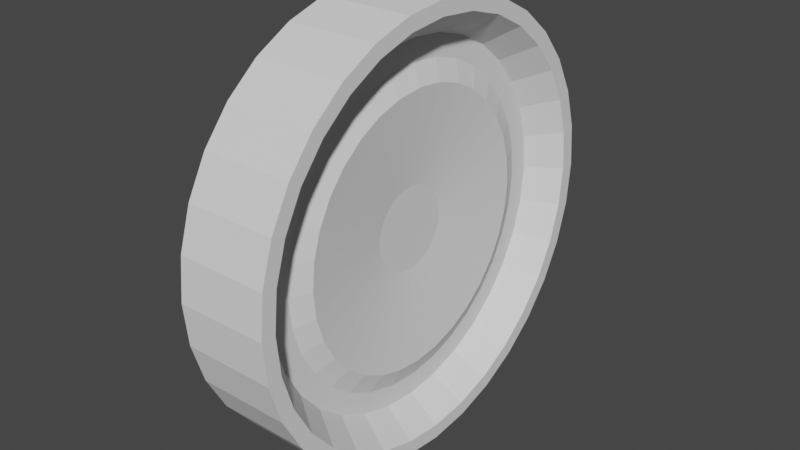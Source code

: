# Source: Wheel.blend  (saved by Blender 2.80.51; exported with 4.5.12 LTS)
import bpy
from mathutils import Matrix  # noqa: F401  (used for matrix-valued properties, if any)

bpy.ops.wm.read_factory_settings(use_empty=True)
scene = bpy.context.scene
scene.name = 'Scene'

# ---- collections
col_collection = bpy.data.collections.new('Collection'); scene.collection.children.link(col_collection)

# ---- world
world_world = bpy.data.worlds.new('World'); scene.world = world_world
world_world.use_nodes = True; world_world.node_tree.nodes.clear()
_N = world_world.node_tree.nodes; _L = world_world.node_tree.links
n0 = _N.new('ShaderNodeOutputWorld'); n0.name = 'World Output'; n0.location = (300, 300)
n1 = _N.new('ShaderNodeBackground'); n1.name = 'Background'; n1.location = (10, 300)
n1.inputs[0].default_value = (0.05088, 0.05088, 0.05088, 1.0)
_L.new(n1.outputs[0], n0.inputs[0])
n0.is_active_output = True
world_world.color = (0.05088, 0.05088, 0.05088)
world_world.use_sun_shadow = False
world_world.sun_shadow_jitter_overblur = 0.0

# ---- meshes
me_cylinder_002 = bpy.data.meshes.new('Cylinder.002')
me_cylinder_002.from_pydata([(-4.385e-07, 0.1929, -0.2081), (0.03762, 0.1892, -0.2081), (0.0738, 0.1782, -0.2081), (0.1071, 0.1604, -0.2081), (0.1364, 0.1364, -0.2081), (0.1604, 0.1071, -0.2081), (0.1782, 0.0738, -0.2081), (0.1892, 0.03762, -0.2081), (0.1929, -7.928e-08, -0.2081), (0.1892, -0.03762, -0.2081), (0.1782, -0.0738, -0.2081), (0.1604, -0.1071, -0.2081), (0.1364, -0.1364, -0.2081), (0.1071, -0.1604, -0.2081), (0.0738, -0.1782, -0.2081), (0.03762, -0.1892, -0.2081), (3.51e-08, -0.1929, -0.2081), (-0.03762, -0.1892, -0.2081), (-0.0738, -0.1782, -0.2081), (-0.1071, -0.1604, -0.2081), (-0.1364, -0.1364, -0.2081), (-0.1604, -0.1071, -0.2081), (-0.1782, -0.0738, -0.2081), (-0.1892, -0.03762, -0.2081), (-0.1929, 1.665e-07, -0.2081), (-0.1892, 0.03762, -0.2081), (-0.1782, 0.0738, -0.2081), (-0.1604, 0.1071, -0.2081), (-0.1364, 0.1364, -0.2081), (-0.1071, 0.1604, -0.2081), (-0.0738, 0.1782, -0.2081), (-0.03762, 0.1892, -0.2081), (3.542e-09, 1.0, 0.0), (0.1951, 0.9808, 0.0), (0.3827, 0.9239, 0.0), (0.5556, 0.8315, 0.0), (0.7071, 0.7071, 0.0), (0.8315, 0.5556, 0.0), (0.9239, 0.3827, 0.0), (0.9808, 0.1951, 0.0), (1.0, 7.55e-08, 0.0), (0.9808, -0.1951, 0.0), (0.9239, -0.3827, 0.0), (0.8315, -0.5556, 0.0), (0.7071, -0.7071, 0.0), (0.5556, -0.8315, 0.0), (0.3827, -0.9239, 0.0), (0.1951, -0.9808, 0.0), (-3.223e-07, -1.0, 0.0), (-0.1951, -0.9808, 0.0), (-0.3827, -0.9239, 0.0), (-0.5556, -0.8315, 0.0), (-0.7071, -0.7071, 0.0), (-0.8315, -0.5556, 0.0), (-0.9239, -0.3827, 0.0), (-0.9808, -0.1951, 0.0), (-1.0, 9.656e-07, 0.0), (-0.9808, 0.1951, 0.0), (-0.9239, 0.3827, 0.0), (-0.8315, 0.5556, 0.0), (-0.7071, 0.7071, 0.0), (-0.5556, 0.8315, 0.0), (-0.3827, 0.9239, 0.0), (-0.1951, 0.9808, 0.0), (3.542e-09, 1.0, -0.8174), (0.1951, 0.9808, -0.8174), (0.3827, 0.9239, -0.8174), (0.5556, 0.8315, -0.8174), (0.7071, 0.7071, -0.8174), (0.8315, 0.5556, -0.8174), (0.9239, 0.3827, -0.8174), (0.9808, 0.1951, -0.8174), (1.0, 7.55e-08, -0.8174), (0.9808, -0.1951, -0.8174), (0.9239, -0.3827, -0.8174), (0.8315, -0.5556, -0.8174), (0.7071, -0.7071, -0.8174), (0.5556, -0.8315, -0.8174), (0.3827, -0.9239, -0.8174), (0.1951, -0.9808, -0.8174), (-3.223e-07, -1.0, -0.8174), (-0.1951, -0.9808, -0.8174), (-0.3827, -0.9239, -0.8174), (-0.5556, -0.8315, -0.8174), (-0.7071, -0.7071, -0.8174), (-0.8315, -0.5556, -0.8174), (-0.9239, -0.3827, -0.8174), (-0.9808, -0.1951, -0.8174), (-1.0, 9.656e-07, -0.8174), (-0.9808, 0.1951, -0.8174), (-0.9239, 0.3827, -0.8174), (-0.8315, 0.5556, -0.8174), (-0.7071, 0.7071, -0.8174), (-0.5556, 0.8315, -0.8174), (-0.3827, 0.9239, -0.8174), (-0.1951, 0.9808, -0.8174), (-2.241e-08, 0.932, -0.8174), (0.1818, 0.9141, -0.8174), (0.3567, 0.8611, -0.8174), (0.5178, 0.775, -0.8174), (0.659, 0.659, -0.8174), (0.775, 0.5178, -0.8174), (0.8611, 0.3567, -0.8174), (0.9141, 0.1818, -0.8174), (0.932, 6.507e-08, -0.8174), (0.9141, -0.1818, -0.8174), (0.8611, -0.3567, -0.8174), (0.775, -0.5178, -0.8174), (0.659, -0.659, -0.8174), (0.5178, -0.775, -0.8174), (0.3567, -0.8611, -0.8174), (0.1818, -0.9141, -0.8174), (-3.014e-07, -0.932, -0.8174), (-0.1818, -0.9141, -0.8174), (-0.3567, -0.8611, -0.8174), (-0.5178, -0.775, -0.8174), (-0.659, -0.659, -0.8174), (-0.775, -0.5178, -0.8174), (-0.8611, -0.3567, -0.8174), (-0.9141, -0.1818, -0.8174), (-0.932, 9.035e-07, -0.8174), (-0.9141, 0.1818, -0.8174), (-0.8611, 0.3567, -0.8174), (-0.775, 0.5178, -0.8174), (-0.659, 0.659, -0.8174), (-0.5178, 0.775, -0.8174), (-0.3567, 0.8611, -0.8174), (-0.1818, 0.9141, -0.8174), (-5.673e-08, 0.823, -0.2524), (0.1606, 0.8072, -0.2524), (0.315, 0.7604, -0.2524), (0.4573, 0.6843, -0.2524), (0.582, 0.582, -0.2524), (0.6843, 0.4573, -0.2524), (0.7604, 0.315, -0.2524), (0.8072, 0.1606, -0.2524), (0.823, 4.834e-08, -0.2524), (0.8072, -0.1606, -0.2524), (0.7604, -0.315, -0.2524), (0.6843, -0.4573, -0.2524), (0.582, -0.582, -0.2524), (0.4573, -0.6843, -0.2524), (0.315, -0.7604, -0.2524), (0.1606, -0.8072, -0.2524), (-2.546e-07, -0.823, -0.2524), (-0.1606, -0.8072, -0.2524), (-0.315, -0.7604, -0.2524), (-0.4573, -0.6843, -0.2524), (-0.582, -0.582, -0.2524), (-0.6843, -0.4573, -0.2524), (-0.7604, -0.315, -0.2524), (-0.8072, -0.1606, -0.2524), (-0.823, 7.958e-07, -0.2524), (-0.8072, 0.1606, -0.2524), (-0.7604, 0.315, -0.2524), (-0.6843, 0.4573, -0.2524), (-0.582, 0.582, -0.2524), (-0.4573, 0.6843, -0.2524), (-0.315, 0.7604, -0.2524), (-0.1606, 0.8072, -0.2524), (-1.044e-07, 0.725, -0.2524), (0.1414, 0.7111, -0.2524), (0.2774, 0.6698, -0.2524), (0.4028, 0.6028, -0.2524), (0.5126, 0.5126, -0.2524), (0.6028, 0.4028, -0.2524), (0.6698, 0.2774, -0.2524), (0.7111, 0.1414, -0.2524), (0.725, 3.182e-08, -0.2524), (0.7111, -0.1414, -0.2524), (0.6698, -0.2774, -0.2524), (0.6028, -0.4028, -0.2524), (0.5126, -0.5126, -0.2524), (0.4028, -0.6028, -0.2524), (0.2774, -0.6698, -0.2524), (0.1414, -0.7111, -0.2524), (-2.175e-07, -0.725, -0.2524), (-0.1414, -0.7111, -0.2524), (-0.2774, -0.6698, -0.2524), (-0.4028, -0.6028, -0.2524), (-0.5126, -0.5126, -0.2524), (-0.6028, -0.4028, -0.2524), (-0.6698, -0.2774, -0.2524), (-0.7111, -0.1414, -0.2524), (-0.725, 6.864e-07, -0.2524), (-0.7111, 0.1414, -0.2524), (-0.6698, 0.2774, -0.2524), (-0.6028, 0.4028, -0.2524), (-0.5126, 0.5126, -0.2524), (-0.4028, 0.6028, -0.2524), (-0.2774, 0.6698, -0.2524), (-0.1414, 0.7111, -0.2524), (-1.596e-07, 0.632, -0.4043), (0.1233, 0.6199, -0.4043), (0.2419, 0.5839, -0.4043), (0.3511, 0.5255, -0.4043), (0.4469, 0.4469, -0.4043), (0.5255, 0.3511, -0.4043), (0.5839, 0.2419, -0.4043), (0.6199, 0.1233, -0.4043), (0.632, 1.442e-08, -0.4043), (0.6199, -0.1233, -0.4043), (0.5839, -0.2419, -0.4043), (0.5255, -0.3511, -0.4043), (0.4469, -0.4469, -0.4043), (0.3511, -0.5255, -0.4043), (0.2419, -0.5839, -0.4043), (0.1233, -0.6199, -0.4043), (-1.808e-07, -0.632, -0.4043), (-0.1233, -0.6199, -0.4043), (-0.2419, -0.5839, -0.4043), (-0.3511, -0.5255, -0.4043), (-0.4469, -0.4469, -0.4043), (-0.5255, -0.3511, -0.4043), (-0.5839, -0.2419, -0.4043), (-0.6199, -0.1233, -0.4043), (-0.632, 5.89e-07, -0.4043), (-0.6199, 0.1233, -0.4043), (-0.5839, 0.2419, -0.4043), (-0.5255, 0.3511, -0.4043), (-0.4469, 0.4469, -0.4043), (-0.3511, 0.5255, -0.4043), (-0.2419, 0.5839, -0.4043), (-0.1233, 0.6199, -0.4043)], [], [(0, 1, 2, 3, 4, 5, 6, 7, 8, 9, 10, 11, 12, 13, 14, 15, 16, 17, 18, 19, 20, 21, 22, 23, 24, 25, 26, 27, 28, 29, 30, 31), (95, 63, 32, 64), (94, 62, 63, 95), (93, 61, 62, 94), (92, 60, 61, 93), (91, 59, 60, 92), (90, 58, 59, 91), (89, 57, 58, 90), (88, 56, 57, 89), (87, 55, 56, 88), (86, 54, 55, 87), (85, 53, 54, 86), (84, 52, 53, 85), (83, 51, 52, 84), (82, 50, 51, 83), (81, 49, 50, 82), (80, 48, 49, 81), (79, 47, 48, 80), (78, 46, 47, 79), (77, 45, 46, 78), (76, 44, 45, 77), (75, 43, 44, 76), (74, 42, 43, 75), (73, 41, 42, 74), (72, 40, 41, 73), (71, 39, 40, 72), (70, 38, 39, 71), (69, 37, 38, 70), (68, 36, 37, 69), (67, 35, 36, 68), (66, 34, 35, 67), (65, 33, 34, 66), (64, 32, 33, 65), (97, 96, 64, 65), (98, 97, 65, 66), (99, 98, 66, 67), (100, 99, 67, 68), (101, 100, 68, 69), (102, 101, 69, 70), (103, 102, 70, 71), (104, 103, 71, 72), (105, 104, 72, 73), (106, 105, 73, 74), (107, 106, 74, 75), (108, 107, 75, 76), (109, 108, 76, 77), (110, 109, 77, 78), (111, 110, 78, 79), (112, 111, 79, 80), (113, 112, 80, 81), (114, 113, 81, 82), (115, 114, 82, 83), (116, 115, 83, 84), (117, 116, 84, 85), (118, 117, 85, 86), (119, 118, 86, 87), (120, 119, 87, 88), (121, 120, 88, 89), (122, 121, 89, 90), (123, 122, 90, 91), (124, 123, 91, 92), (125, 124, 92, 93), (126, 125, 93, 94), (127, 126, 94, 95), (96, 127, 95, 64), (129, 128, 96, 97), (130, 129, 97, 98), (131, 130, 98, 99), (132, 131, 99, 100), (133, 132, 100, 101), (134, 133, 101, 102), (135, 134, 102, 103), (136, 135, 103, 104), (137, 136, 104, 105), (138, 137, 105, 106), (139, 138, 106, 107), (140, 139, 107, 108), (141, 140, 108, 109), (142, 141, 109, 110), (143, 142, 110, 111), (144, 143, 111, 112), (145, 144, 112, 113), (146, 145, 113, 114), (147, 146, 114, 115), (148, 147, 115, 116), (149, 148, 116, 117), (150, 149, 117, 118), (151, 150, 118, 119), (152, 151, 119, 120), (153, 152, 120, 121), (154, 153, 121, 122), (155, 154, 122, 123), (156, 155, 123, 124), (157, 156, 124, 125), (158, 157, 125, 126), (159, 158, 126, 127), (128, 159, 127, 96), (161, 160, 128, 129), (162, 161, 129, 130), (163, 162, 130, 131), (164, 163, 131, 132), (165, 164, 132, 133), (166, 165, 133, 134), (167, 166, 134, 135), (168, 167, 135, 136), (169, 168, 136, 137), (170, 169, 137, 138), (171, 170, 138, 139), (172, 171, 139, 140), (173, 172, 140, 141), (174, 173, 141, 142), (175, 174, 142, 143), (176, 175, 143, 144), (177, 176, 144, 145), (178, 177, 145, 146), (179, 178, 146, 147), (180, 179, 147, 148), (181, 180, 148, 149), (182, 181, 149, 150), (183, 182, 150, 151), (184, 183, 151, 152), (185, 184, 152, 153), (186, 185, 153, 154), (187, 186, 154, 155), (188, 187, 155, 156), (189, 188, 156, 157), (190, 189, 157, 158), (191, 190, 158, 159), (160, 191, 159, 128), (193, 192, 160, 161), (194, 193, 161, 162), (195, 194, 162, 163), (196, 195, 163, 164), (197, 196, 164, 165), (198, 197, 165, 166), (199, 198, 166, 167), (200, 199, 167, 168), (201, 200, 168, 169), (202, 201, 169, 170), (203, 202, 170, 171), (204, 203, 171, 172), (205, 204, 172, 173), (206, 205, 173, 174), (207, 206, 174, 175), (208, 207, 175, 176), (209, 208, 176, 177), (210, 209, 177, 178), (211, 210, 178, 179), (212, 211, 179, 180), (213, 212, 180, 181), (214, 213, 181, 182), (215, 214, 182, 183), (216, 215, 183, 184), (217, 216, 184, 185), (218, 217, 185, 186), (219, 218, 186, 187), (220, 219, 187, 188), (221, 220, 188, 189), (222, 221, 189, 190), (223, 222, 190, 191), (192, 223, 191, 160), (1, 0, 192, 193), (2, 1, 193, 194), (3, 2, 194, 195), (4, 3, 195, 196), (5, 4, 196, 197), (6, 5, 197, 198), (7, 6, 198, 199), (8, 7, 199, 200), (9, 8, 200, 201), (10, 9, 201, 202), (11, 10, 202, 203), (12, 11, 203, 204), (13, 12, 204, 205), (14, 13, 205, 206), (15, 14, 206, 207), (16, 15, 207, 208), (17, 16, 208, 209), (18, 17, 209, 210), (19, 18, 210, 211), (20, 19, 211, 212), (21, 20, 212, 213), (22, 21, 213, 214), (23, 22, 214, 215), (24, 23, 215, 216), (25, 24, 216, 217), (26, 25, 217, 218), (27, 26, 218, 219), (28, 27, 219, 220), (29, 28, 220, 221), (30, 29, 221, 222), (31, 30, 222, 223), (0, 31, 223, 192)])
_uv = me_cylinder_002.uv_layers.new(name='UVMap')
_uv.uv.foreach_set('vector', [0.75, 0.2963, 0.759, 0.2954, 0.7677, 0.2928, 0.7757, 0.2885, 0.7827, 0.2827, 0.7885, 0.2757, 0.7928, 0.2677, 0.7954, 0.259, 0.7963, 0.25, 0.7954, 0.241, 0.7928, 0.2323, 0.7885, 0.2243, 0.7827, 0.2173, 0.7757, 0.2115, 0.7677, 0.2072, 0.759, 0.2046, 0.75, 0.2037, 0.741, 0.2046, 0.7323, 0.2072, 0.7243, 0.2115, 0.7173, 0.2173, 0.7115, 0.2243, 0.7072, 0.2323, 0.7046, 0.241, 0.7037, 0.25, 0.7046, 0.259, 0.7072, 0.2677, 0.7115, 0.2757, 0.7173, 0.2827, 0.7243, 0.2885, 0.7323, 0.2928, 0.741, 0.2954, 0.03125, 0.5, 0.03125, 0.75, 0.0, 0.75, 0.0, 0.5, 0.0625, 0.5, 0.0625, 0.75, 0.03125, 0.75, 0.03125, 0.5, 0.09375, 0.5, 0.09375, 0.75, 0.0625, 0.75, 0.0625, 0.5, 0.125, 0.5, 0.125, 0.75, 0.09375, 0.75, 0.09375, 0.5, 0.1562, 0.5, 0.1562, 0.75, 0.125, 0.75, 0.125, 0.5, 0.1875, 0.5, 0.1875, 0.75, 0.1562, 0.75, 0.1562, 0.5, 0.2188, 0.5, 0.2188, 0.75, 0.1875, 0.75, 0.1875, 0.5, 0.25, 0.5, 0.25, 0.75, 0.2188, 0.75, 0.2188, 0.5, 0.2812, 0.5, 0.2812, 0.75, 0.25, 0.75, 0.25, 0.5, 0.3125, 0.5, 0.3125, 0.75, 0.2812, 0.75, 0.2812, 0.5, 0.3438, 0.5, 0.3438, 0.75, 0.3125, 0.75, 0.3125, 0.5, 0.375, 0.5, 0.375, 0.75, 0.3438, 0.75, 0.3438, 0.5, 0.4062, 0.5, 0.4062, 0.75, 0.375, 0.75, 0.375, 0.5, 0.4375, 0.5, 0.4375, 0.75, 0.4062, 0.75, 0.4062, 0.5, 0.4688, 0.5, 0.4688, 0.75, 0.4375, 0.75, 0.4375, 0.5, 0.5, 0.5, 0.5, 0.75, 0.4688, 0.75, 0.4688, 0.5, 0.5312, 0.5, 0.5312, 0.75, 0.5, 0.75, 0.5, 0.5, 0.5625, 0.5, 0.5625, 0.75, 0.5312, 0.75, 0.5312, 0.5, 0.5938, 0.5, 0.5938, 0.75, 0.5625, 0.75, 0.5625, 0.5, 0.625, 0.5, 0.625, 0.75, 0.5938, 0.75, 0.5938, 0.5, 0.6562, 0.5, 0.6562, 0.75, 0.625, 0.75, 0.625, 0.5, 0.6875, 0.5, 0.6875, 0.75, 0.6562, 0.75, 0.6562, 0.5, 0.7188, 0.5, 0.7188, 0.75, 0.6875, 0.75, 0.6875, 0.5, 0.75, 0.5, 0.75, 0.75, 0.7188, 0.75, 0.7188, 0.5, 0.7812, 0.5, 0.7812, 0.75, 0.75, 0.75, 0.75, 0.5, 0.8125, 0.5, 0.8125, 0.75, 0.7812, 0.75, 0.7812, 0.5, 0.8438, 0.5, 0.8438, 0.75, 0.8125, 0.75, 0.8125, 0.5, 0.875, 0.5, 0.875, 0.75, 0.8438, 0.75, 0.8438, 0.5, 0.9062, 0.5, 0.9062, 0.75, 0.875, 0.75, 0.875, 0.5, 0.9375, 0.5, 0.9375, 0.75, 0.9062, 0.75, 0.9062, 0.5, 0.9688, 0.5, 0.9688, 0.75, 0.9375, 0.75, 0.9375, 0.5, 1.0, 0.5, 1.0, 0.75, 0.9688, 0.75, 0.9688, 0.5, 0.7936, 0.4694, 0.75, 0.4737, 0.75, 0.49, 0.7968, 0.4854, 0.8356, 0.4567, 0.7936, 0.4694, 0.7968, 0.4854, 0.8418, 0.4717, 0.8743, 0.436, 0.8356, 0.4567, 0.8418, 0.4717, 0.8833, 0.4496, 0.9082, 0.4082, 0.8743, 0.436, 0.8833, 0.4496, 0.9197, 0.4197, 0.936, 0.3743, 0.9082, 0.4082, 0.9197, 0.4197, 0.9496, 0.3833, 0.9567, 0.3356, 0.936, 0.3743, 0.9496, 0.3833, 0.9717, 0.3418, 0.9694, 0.2936, 0.9567, 0.3356, 0.9717, 0.3418, 0.9854, 0.2968, 0.9737, 0.25, 0.9694, 0.2936, 0.9854, 0.2968, 0.99, 0.25, 0.9694, 0.2064, 0.9737, 0.25, 0.99, 0.25, 0.9854, 0.2032, 0.9567, 0.1644, 0.9694, 0.2064, 0.9854, 0.2032, 0.9717, 0.1582, 0.936, 0.1257, 0.9567, 0.1644, 0.9717, 0.1582, 0.9496, 0.1167, 0.9082, 0.09183, 0.936, 0.1257, 0.9496, 0.1167, 0.9197, 0.08029, 0.8743, 0.06401, 0.9082, 0.09183, 0.9197, 0.08029, 0.8833, 0.05045, 0.8356, 0.04334, 0.8743, 0.06401, 0.8833, 0.05045, 0.8418, 0.02827, 0.7936, 0.03061, 0.8356, 0.04334, 0.8418, 0.02827, 0.7968, 0.01461, 0.75, 0.02631, 0.7936, 0.03061, 0.7968, 0.01461, 0.75, 0.01, 0.7064, 0.03061, 0.75, 0.02631, 0.75, 0.01, 0.7032, 0.01461, 0.6644, 0.04334, 0.7064, 0.03061, 0.7032, 0.01461, 0.6582, 0.02827, 0.6257, 0.06401, 0.6644, 0.04334, 0.6582, 0.02827, 0.6167, 0.05045, 0.5918, 0.09183, 0.6257, 0.06401, 0.6167, 0.05045, 0.5803, 0.08029, 0.564, 0.1257, 0.5918, 0.09183, 0.5803, 0.08029, 0.5504, 0.1167, 0.5433, 0.1644, 0.564, 0.1257, 0.5504, 0.1167, 0.5283, 0.1582, 0.5306, 0.2064, 0.5433, 0.1644, 0.5283, 0.1582, 0.5146, 0.2032, 0.5263, 0.25, 0.5306, 0.2064, 0.5146, 0.2032, 0.51, 0.25, 0.5306, 0.2936, 0.5263, 0.25, 0.51, 0.25, 0.5146, 0.2968, 0.5433, 0.3356, 0.5306, 0.2936, 0.5146, 0.2968, 0.5283, 0.3418, 0.564, 0.3743, 0.5433, 0.3356, 0.5283, 0.3418, 0.5504, 0.3833, 0.5918, 0.4082, 0.564, 0.3743, 0.5504, 0.3833, 0.5803, 0.4197, 0.6257, 0.436, 0.5918, 0.4082, 0.5803, 0.4197, 0.6167, 0.4496, 0.6644, 0.4567, 0.6257, 0.436, 0.6167, 0.4496, 0.6582, 0.4717, 0.7064, 0.4694, 0.6644, 0.4567, 0.6582, 0.4717, 0.7032, 0.4854, 0.75, 0.4737, 0.7064, 0.4694, 0.7032, 0.4854, 0.75, 0.49, 0.7885, 0.4437, 0.75, 0.4475, 0.75, 0.4737, 0.7936, 0.4694, 0.8256, 0.4325, 0.7885, 0.4437, 0.7936, 0.4694, 0.8356, 0.4567, 0.8597, 0.4142, 0.8256, 0.4325, 0.8356, 0.4567, 0.8743, 0.436, 0.8897, 0.3897, 0.8597, 0.4142, 0.8743, 0.436, 0.9082, 0.4082, 0.9142, 0.3597, 0.8897, 0.3897, 0.9082, 0.4082, 0.936, 0.3743, 0.9325, 0.3256, 0.9142, 0.3597, 0.936, 0.3743, 0.9567, 0.3356, 0.9437, 0.2885, 0.9325, 0.3256, 0.9567, 0.3356, 0.9694, 0.2936, 0.9475, 0.25, 0.9437, 0.2885, 0.9694, 0.2936, 0.9737, 0.25, 0.9437, 0.2115, 0.9475, 0.25, 0.9737, 0.25, 0.9694, 0.2064, 0.9325, 0.1744, 0.9437, 0.2115, 0.9694, 0.2064, 0.9567, 0.1644, 0.9142, 0.1403, 0.9325, 0.1744, 0.9567, 0.1644, 0.936, 0.1257, 0.8897, 0.1103, 0.9142, 0.1403, 0.936, 0.1257, 0.9082, 0.09183, 0.8597, 0.08576, 0.8897, 0.1103, 0.9082, 0.09183, 0.8743, 0.06401, 0.8256, 0.06751, 0.8597, 0.08576, 0.8743, 0.06401, 0.8356, 0.04334, 0.7885, 0.05627, 0.8256, 0.06751, 0.8356, 0.04334, 0.7936, 0.03061, 0.75, 0.05247, 0.7885, 0.05627, 0.7936, 0.03061, 0.75, 0.02631, 0.7115, 0.05627, 0.75, 0.05247, 0.75, 0.02631, 0.7064, 0.03061, 0.6744, 0.06751, 0.7115, 0.05627, 0.7064, 0.03061, 0.6644, 0.04334, 0.6403, 0.08576, 0.6744, 0.06751, 0.6644, 0.04334, 0.6257, 0.06401, 0.6103, 0.1103, 0.6403, 0.08576, 0.6257, 0.06401, 0.5918, 0.09183, 0.5858, 0.1403, 0.6103, 0.1103, 0.5918, 0.09183, 0.564, 0.1257, 0.5675, 0.1744, 0.5858, 0.1403, 0.564, 0.1257, 0.5433, 0.1644, 0.5563, 0.2115, 0.5675, 0.1744, 0.5433, 0.1644, 0.5306, 0.2064, 0.5525, 0.25, 0.5563, 0.2115, 0.5306, 0.2064, 0.5263, 0.25, 0.5563, 0.2885, 0.5525, 0.25, 0.5263, 0.25, 0.5306, 0.2936, 0.5675, 0.3256, 0.5563, 0.2885, 0.5306, 0.2936, 0.5433, 0.3356, 0.5858, 0.3597, 0.5675, 0.3256, 0.5433, 0.3356, 0.564, 0.3743, 0.6103, 0.3897, 0.5858, 0.3597, 0.564, 0.3743, 0.5918, 0.4082, 0.6403, 0.4142, 0.6103, 0.3897, 0.5918, 0.4082, 0.6257, 0.436, 0.6744, 0.4325, 0.6403, 0.4142, 0.6257, 0.436, 0.6644, 0.4567, 0.7115, 0.4437, 0.6744, 0.4325, 0.6644, 0.4567, 0.7064, 0.4694, 0.75, 0.4475, 0.7115, 0.4437, 0.7064, 0.4694, 0.75, 0.4737, 0.7839, 0.4207, 0.75, 0.424, 0.75, 0.4475, 0.7885, 0.4437, 0.8166, 0.4108, 0.7839, 0.4207, 0.7885, 0.4437, 0.8256, 0.4325, 0.8467, 0.3947, 0.8166, 0.4108, 0.8256, 0.4325, 0.8597, 0.4142, 0.873, 0.373, 0.8467, 0.3947, 0.8597, 0.4142, 0.8897, 0.3897, 0.8947, 0.3467, 0.873, 0.373, 0.8897, 0.3897, 0.9142, 0.3597, 0.9108, 0.3166, 0.8947, 0.3467, 0.9142, 0.3597, 0.9325, 0.3256, 0.9207, 0.2839, 0.9108, 0.3166, 0.9325, 0.3256, 0.9437, 0.2885, 0.924, 0.25, 0.9207, 0.2839, 0.9437, 0.2885, 0.9475, 0.25, 0.9207, 0.2161, 0.924, 0.25, 0.9475, 0.25, 0.9437, 0.2115, 0.9108, 0.1834, 0.9207, 0.2161, 0.9437, 0.2115, 0.9325, 0.1744, 0.8947, 0.1533, 0.9108, 0.1834, 0.9325, 0.1744, 0.9142, 0.1403, 0.873, 0.127, 0.8947, 0.1533, 0.9142, 0.1403, 0.8897, 0.1103, 0.8467, 0.1053, 0.873, 0.127, 0.8897, 0.1103, 0.8597, 0.08576, 0.8166, 0.08925, 0.8467, 0.1053, 0.8597, 0.08576, 0.8256, 0.06751, 0.7839, 0.07934, 0.8166, 0.08925, 0.8256, 0.06751, 0.7885, 0.05627, 0.75, 0.076, 0.7839, 0.07934, 0.7885, 0.05627, 0.75, 0.05247, 0.7161, 0.07934, 0.75, 0.076, 0.75, 0.05247, 0.7115, 0.05627, 0.6834, 0.08925, 0.7161, 0.07934, 0.7115, 0.05627, 0.6744, 0.06751, 0.6533, 0.1053, 0.6834, 0.08925, 0.6744, 0.06751, 0.6403, 0.08576, 0.627, 0.127, 0.6533, 0.1053, 0.6403, 0.08576, 0.6103, 0.1103, 0.6053, 0.1533, 0.627, 0.127, 0.6103, 0.1103, 0.5858, 0.1403, 0.5892, 0.1834, 0.6053, 0.1533, 0.5858, 0.1403, 0.5675, 0.1744, 0.5793, 0.2161, 0.5892, 0.1834, 0.5675, 0.1744, 0.5563, 0.2115, 0.576, 0.25, 0.5793, 0.2161, 0.5563, 0.2115, 0.5525, 0.25, 0.5793, 0.2839, 0.576, 0.25, 0.5525, 0.25, 0.5563, 0.2885, 0.5892, 0.3166, 0.5793, 0.2839, 0.5563, 0.2885, 0.5675, 0.3256, 0.6053, 0.3467, 0.5892, 0.3166, 0.5675, 0.3256, 0.5858, 0.3597, 0.627, 0.373, 0.6053, 0.3467, 0.5858, 0.3597, 0.6103, 0.3897, 0.6533, 0.3947, 0.627, 0.373, 0.6103, 0.3897, 0.6403, 0.4142, 0.6834, 0.4108, 0.6533, 0.3947, 0.6403, 0.4142, 0.6744, 0.4325, 0.7161, 0.4207, 0.6834, 0.4108, 0.6744, 0.4325, 0.7115, 0.4437, 0.75, 0.424, 0.7161, 0.4207, 0.7115, 0.4437, 0.75, 0.4475, 0.7796, 0.3988, 0.75, 0.4017, 0.75, 0.424, 0.7839, 0.4207, 0.808, 0.3901, 0.7796, 0.3988, 0.7839, 0.4207, 0.8166, 0.4108, 0.8343, 0.3761, 0.808, 0.3901, 0.8166, 0.4108, 0.8467, 0.3947, 0.8573, 0.3573, 0.8343, 0.3761, 0.8467, 0.3947, 0.873, 0.373, 0.8761, 0.3343, 0.8573, 0.3573, 0.873, 0.373, 0.8947, 0.3467, 0.8901, 0.308, 0.8761, 0.3343, 0.8947, 0.3467, 0.9108, 0.3166, 0.8988, 0.2796, 0.8901, 0.308, 0.9108, 0.3166, 0.9207, 0.2839, 0.9017, 0.25, 0.8988, 0.2796, 0.9207, 0.2839, 0.924, 0.25, 0.8988, 0.2204, 0.9017, 0.25, 0.924, 0.25, 0.9207, 0.2161, 0.8901, 0.192, 0.8988, 0.2204, 0.9207, 0.2161, 0.9108, 0.1834, 0.8761, 0.1657, 0.8901, 0.192, 0.9108, 0.1834, 0.8947, 0.1533, 0.8573, 0.1427, 0.8761, 0.1657, 0.8947, 0.1533, 0.873, 0.127, 0.8343, 0.1239, 0.8573, 0.1427, 0.873, 0.127, 0.8467, 0.1053, 0.808, 0.1099, 0.8343, 0.1239, 0.8467, 0.1053, 0.8166, 0.08925, 0.7796, 0.1012, 0.808, 0.1099, 0.8166, 0.08925, 0.7839, 0.07934, 0.75, 0.09832, 0.7796, 0.1012, 0.7839, 0.07934, 0.75, 0.076, 0.7204, 0.1012, 0.75, 0.09832, 0.75, 0.076, 0.7161, 0.07934, 0.692, 0.1099, 0.7204, 0.1012, 0.7161, 0.07934, 0.6834, 0.08925, 0.6657, 0.1239, 0.692, 0.1099, 0.6834, 0.08925, 0.6533, 0.1053, 0.6427, 0.1427, 0.6657, 0.1239, 0.6533, 0.1053, 0.627, 0.127, 0.6239, 0.1657, 0.6427, 0.1427, 0.627, 0.127, 0.6053, 0.1533, 0.6099, 0.192, 0.6239, 0.1657, 0.6053, 0.1533, 0.5892, 0.1834, 0.6012, 0.2204, 0.6099, 0.192, 0.5892, 0.1834, 0.5793, 0.2161, 0.5983, 0.25, 0.6012, 0.2204, 0.5793, 0.2161, 0.576, 0.25, 0.6012, 0.2796, 0.5983, 0.25, 0.576, 0.25, 0.5793, 0.2839, 0.6099, 0.308, 0.6012, 0.2796, 0.5793, 0.2839, 0.5892, 0.3166, 0.6239, 0.3343, 0.6099, 0.308, 0.5892, 0.3166, 0.6053, 0.3467, 0.6427, 0.3573, 0.6239, 0.3343, 0.6053, 0.3467, 0.627, 0.373, 0.6657, 0.3761, 0.6427, 0.3573, 0.627, 0.373, 0.6533, 0.3947, 0.692, 0.3901, 0.6657, 0.3761, 0.6533, 0.3947, 0.6834, 0.4108, 0.7204, 0.3988, 0.692, 0.3901, 0.6834, 0.4108, 0.7161, 0.4207, 0.75, 0.4017, 0.7204, 0.3988, 0.7161, 0.4207, 0.75, 0.424, 0.759, 0.2954, 0.75, 0.2963, 0.75, 0.4017, 0.7796, 0.3988, 0.7677, 0.2928, 0.759, 0.2954, 0.7796, 0.3988, 0.808, 0.3901, 0.7757, 0.2885, 0.7677, 0.2928, 0.808, 0.3901, 0.8343, 0.3761, 0.7827, 0.2827, 0.7757, 0.2885, 0.8343, 0.3761, 0.8573, 0.3573, 0.7885, 0.2757, 0.7827, 0.2827, 0.8573, 0.3573, 0.8761, 0.3343, 0.7928, 0.2677, 0.7885, 0.2757, 0.8761, 0.3343, 0.8901, 0.308, 0.7954, 0.259, 0.7928, 0.2677, 0.8901, 0.308, 0.8988, 0.2796, 0.7963, 0.25, 0.7954, 0.259, 0.8988, 0.2796, 0.9017, 0.25, 0.7954, 0.241, 0.7963, 0.25, 0.9017, 0.25, 0.8988, 0.2204, 0.7928, 0.2323, 0.7954, 0.241, 0.8988, 0.2204, 0.8901, 0.192, 0.7885, 0.2243, 0.7928, 0.2323, 0.8901, 0.192, 0.8761, 0.1657, 0.7827, 0.2173, 0.7885, 0.2243, 0.8761, 0.1657, 0.8573, 0.1427, 0.7757, 0.2115, 0.7827, 0.2173, 0.8573, 0.1427, 0.8343, 0.1239, 0.7677, 0.2072, 0.7757, 0.2115, 0.8343, 0.1239, 0.808, 0.1099, 0.759, 0.2046, 0.7677, 0.2072, 0.808, 0.1099, 0.7796, 0.1012, 0.75, 0.2037, 0.759, 0.2046, 0.7796, 0.1012, 0.75, 0.09832, 0.741, 0.2046, 0.75, 0.2037, 0.75, 0.09832, 0.7204, 0.1012, 0.7323, 0.2072, 0.741, 0.2046, 0.7204, 0.1012, 0.692, 0.1099, 0.7243, 0.2115, 0.7323, 0.2072, 0.692, 0.1099, 0.6657, 0.1239, 0.7173, 0.2173, 0.7243, 0.2115, 0.6657, 0.1239, 0.6427, 0.1427, 0.7115, 0.2243, 0.7173, 0.2173, 0.6427, 0.1427, 0.6239, 0.1657, 0.7072, 0.2323, 0.7115, 0.2243, 0.6239, 0.1657, 0.6099, 0.192, 0.7046, 0.241, 0.7072, 0.2323, 0.6099, 0.192, 0.6012, 0.2204, 0.7037, 0.25, 0.7046, 0.241, 0.6012, 0.2204, 0.5983, 0.25, 0.7046, 0.259, 0.7037, 0.25, 0.5983, 0.25, 0.6012, 0.2796, 0.7072, 0.2677, 0.7046, 0.259, 0.6012, 0.2796, 0.6099, 0.308, 0.7115, 0.2757, 0.7072, 0.2677, 0.6099, 0.308, 0.6239, 0.3343, 0.7173, 0.2827, 0.7115, 0.2757, 0.6239, 0.3343, 0.6427, 0.3573, 0.7243, 0.2885, 0.7173, 0.2827, 0.6427, 0.3573, 0.6657, 0.3761, 0.7323, 0.2928, 0.7243, 0.2885, 0.6657, 0.3761, 0.692, 0.3901, 0.741, 0.2954, 0.7323, 0.2928, 0.692, 0.3901, 0.7204, 0.3988, 0.75, 0.2963, 0.741, 0.2954, 0.7204, 0.3988, 0.75, 0.4017])
me_cylinder_002.use_remesh_preserve_volume = False
me_cylinder_002.use_remesh_preserve_attributes = False
me_cylinder_002.use_mirror_vertex_groups = False
me_cylinder_002.update()

# ---- objects
ob_cylinder = bpy.data.objects.new('Cylinder', me_cylinder_002)

# ---- transforms, parenting, visibility, modifiers, constraints
ob_cylinder.location = (0.0, 0.0, 0.0)
ob_cylinder.rotation_euler = (-0.0, 1.571, 0.0)
ob_cylinder.scale = (1.0, 1.0, 0.257)
ob_cylinder.lineart.crease_threshold = 0.0
_m = ob_cylinder.modifiers.new('Mirror', 'MIRROR')
_m.use_axis = (False, False, True)
_m.use_clip = True

# ---- collection membership
col_collection.objects.link(ob_cylinder)

# ---- scene / render settings (as saved in the file)
scene.frame_start = 1; scene.frame_end = 250; scene.frame_set(1)
scene.render.engine = 'BLENDER_EEVEE_NEXT'
scene.cycles.use_denoising = False
scene.cycles.samples = 128
scene.cycles.sampling_pattern = 'TABULATED_SOBOL'
scene.cycles.use_adaptive_sampling = False
scene.cycles.use_light_tree = False
scene.view_settings.view_transform = 'Filmic'
bpy.context.view_layer.update()

# ---- added for rendering (the .blend has no active camera and no usable light): camera, sun
cam_auto = bpy.data.cameras.new('AutoCamera')
cam_auto.lens = 50.0
cam_auto.sensor_width = 36.0
cam_auto.clip_end = 1000.0
ob_auto_camera = bpy.data.objects.new('AutoCamera', cam_auto)
scene.collection.objects.link(ob_auto_camera)
ob_auto_camera.location = (2.64565, -3.17478, 2.11652)
ob_auto_camera.rotation_euler = (1.09748, -7.21219e-08, 0.694738)
scene.camera = ob_auto_camera
light_auto_sun = bpy.data.lights.new('AutoSun', 'SUN')
light_auto_sun.energy = 3.0
light_auto_sun.angle = 0.0523599
ob_auto_sun = bpy.data.objects.new('AutoSun', light_auto_sun)
scene.collection.objects.link(ob_auto_sun)
ob_auto_sun.rotation_euler = (0.872665, 0.174533, 0.523599)
bpy.context.view_layer.update()
